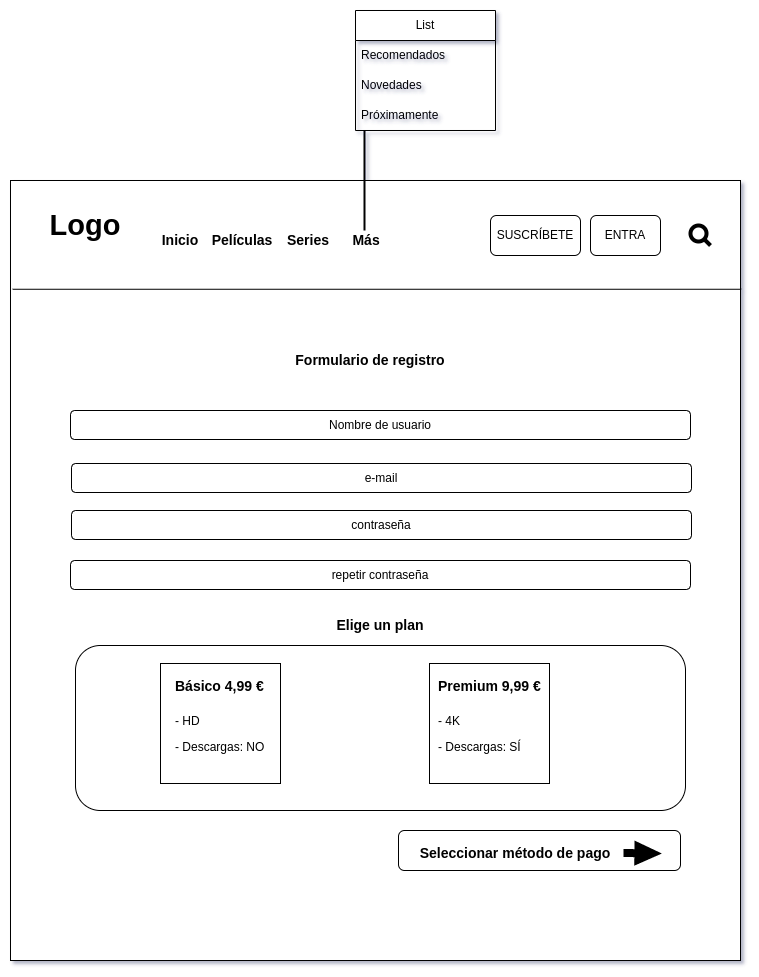

The diagram above was exported from draw.io. Its source (the exported page's mxGraphModel, read from the mxfile embedded in the PNG):
<mxGraphModel dx="1434" dy="1873" grid="1" gridSize="10" guides="1" tooltips="1" connect="1" arrows="1" fold="1" page="1" pageScale="1" pageWidth="850" pageHeight="1100" math="0" shadow="0">
  <root>
    <mxCell id="0" />
    <mxCell id="1" parent="0" />
    <mxCell id="I_dsV20E9XtTDNRDjwsF-1" value="" style="whiteSpace=wrap;html=1;imageAspect=0;" parent="1" vertex="1">
      <mxGeometry x="80" y="70" width="730" height="780" as="geometry" />
    </mxCell>
    <mxCell id="I_dsV20E9XtTDNRDjwsF-2" value="" style="endArrow=none;html=1;rounded=0;entryX=1.001;entryY=0.153;entryDx=0;entryDy=0;entryPerimeter=0;exitX=0.003;exitY=0.153;exitDx=0;exitDy=0;exitPerimeter=0;" parent="1" edge="1">
      <mxGeometry width="50" height="50" relative="1" as="geometry">
        <mxPoint x="82.19000000000005" y="178.76000000000022" as="sourcePoint" />
        <mxPoint x="810.73" y="178.76000000000022" as="targetPoint" />
      </mxGeometry>
    </mxCell>
    <mxCell id="I_dsV20E9XtTDNRDjwsF-3" value="&lt;font style=&quot;font-size: 29px;&quot;&gt;&lt;b&gt;Logo&lt;/b&gt;&lt;/font&gt;" style="text;html=1;strokeColor=none;fillColor=none;align=center;verticalAlign=middle;whiteSpace=wrap;rounded=0;" parent="1" vertex="1">
      <mxGeometry x="110" y="90" width="90" height="50" as="geometry" />
    </mxCell>
    <mxCell id="I_dsV20E9XtTDNRDjwsF-4" value="&lt;span style=&quot;font-size: 14px;&quot;&gt;&lt;b&gt;Inicio&lt;/b&gt;&lt;/span&gt;" style="text;html=1;strokeColor=none;fillColor=none;align=center;verticalAlign=middle;whiteSpace=wrap;rounded=0;fontSize=29;" parent="1" vertex="1">
      <mxGeometry x="220" y="110" width="60" height="30" as="geometry" />
    </mxCell>
    <mxCell id="I_dsV20E9XtTDNRDjwsF-5" value="&lt;span style=&quot;font-size: 14px;&quot;&gt;&lt;b&gt;Películas&lt;/b&gt;&lt;/span&gt;" style="text;html=1;strokeColor=none;fillColor=none;align=center;verticalAlign=middle;whiteSpace=wrap;rounded=0;fontSize=29;" parent="1" vertex="1">
      <mxGeometry x="282" y="110" width="60" height="30" as="geometry" />
    </mxCell>
    <mxCell id="I_dsV20E9XtTDNRDjwsF-6" value="&lt;span style=&quot;font-size: 14px;&quot;&gt;&lt;b&gt;Series&lt;/b&gt;&lt;/span&gt;" style="text;html=1;strokeColor=none;fillColor=none;align=center;verticalAlign=middle;whiteSpace=wrap;rounded=0;fontSize=29;" parent="1" vertex="1">
      <mxGeometry x="348" y="110" width="60" height="30" as="geometry" />
    </mxCell>
    <mxCell id="I_dsV20E9XtTDNRDjwsF-7" value="&lt;span style=&quot;font-size: 14px;&quot;&gt;&lt;b&gt;Más&amp;nbsp;&lt;/b&gt;&lt;/span&gt;" style="text;html=1;strokeColor=none;fillColor=none;align=center;verticalAlign=middle;whiteSpace=wrap;rounded=0;fontSize=29;" parent="1" vertex="1">
      <mxGeometry x="408" y="110" width="60" height="30" as="geometry" />
    </mxCell>
    <mxCell id="I_dsV20E9XtTDNRDjwsF-8" value="List" style="swimlane;fontStyle=0;childLayout=stackLayout;horizontal=1;startSize=30;horizontalStack=0;resizeParent=1;resizeParentMax=0;resizeLast=0;collapsible=1;marginBottom=0;whiteSpace=wrap;html=1;" parent="1" vertex="1">
      <mxGeometry x="425" y="-100" width="140" height="120" as="geometry" />
    </mxCell>
    <mxCell id="I_dsV20E9XtTDNRDjwsF-9" value="Recomendados" style="text;strokeColor=none;fillColor=none;align=left;verticalAlign=middle;spacingLeft=4;spacingRight=4;overflow=hidden;points=[[0,0.5],[1,0.5]];portConstraint=eastwest;rotatable=0;whiteSpace=wrap;html=1;" parent="I_dsV20E9XtTDNRDjwsF-8" vertex="1">
      <mxGeometry y="30" width="140" height="30" as="geometry" />
    </mxCell>
    <mxCell id="I_dsV20E9XtTDNRDjwsF-10" value="Novedades" style="text;strokeColor=none;fillColor=none;align=left;verticalAlign=middle;spacingLeft=4;spacingRight=4;overflow=hidden;points=[[0,0.5],[1,0.5]];portConstraint=eastwest;rotatable=0;whiteSpace=wrap;html=1;" parent="I_dsV20E9XtTDNRDjwsF-8" vertex="1">
      <mxGeometry y="60" width="140" height="30" as="geometry" />
    </mxCell>
    <mxCell id="I_dsV20E9XtTDNRDjwsF-11" value="Próximamente" style="text;strokeColor=none;fillColor=none;align=left;verticalAlign=middle;spacingLeft=4;spacingRight=4;overflow=hidden;points=[[0,0.5],[1,0.5]];portConstraint=eastwest;rotatable=0;whiteSpace=wrap;html=1;" parent="I_dsV20E9XtTDNRDjwsF-8" vertex="1">
      <mxGeometry y="90" width="140" height="30" as="geometry" />
    </mxCell>
    <mxCell id="I_dsV20E9XtTDNRDjwsF-12" value="SUSCRÍBETE" style="rounded=1;whiteSpace=wrap;html=1;" parent="1" vertex="1">
      <mxGeometry x="560" y="105" width="90" height="40" as="geometry" />
    </mxCell>
    <mxCell id="I_dsV20E9XtTDNRDjwsF-13" value="ENTRA" style="rounded=1;whiteSpace=wrap;html=1;" parent="1" vertex="1">
      <mxGeometry x="660" y="105" width="70" height="40" as="geometry" />
    </mxCell>
    <mxCell id="I_dsV20E9XtTDNRDjwsF-14" value="" style="html=1;verticalLabelPosition=bottom;align=center;labelBackgroundColor=#ffffff;verticalAlign=top;strokeWidth=4;strokeColor=#000000;shadow=0;dashed=0;shape=mxgraph.ios7.icons.looking_glass;" parent="1" vertex="1">
      <mxGeometry x="760" y="115" width="20" height="20" as="geometry" />
    </mxCell>
    <mxCell id="I_dsV20E9XtTDNRDjwsF-15" value="" style="line;strokeWidth=2;direction=south;html=1;strokeColor=#000000;" parent="1" vertex="1">
      <mxGeometry x="425" y="20" width="18" height="100" as="geometry" />
    </mxCell>
    <mxCell id="I_dsV20E9XtTDNRDjwsF-16" value="&lt;span style=&quot;font-size: 14px;&quot;&gt;&lt;b&gt;Formulario de registro&lt;/b&gt;&lt;/span&gt;" style="text;html=1;strokeColor=none;fillColor=none;align=center;verticalAlign=middle;whiteSpace=wrap;rounded=0;fontSize=29;" parent="1" vertex="1">
      <mxGeometry x="335" y="230" width="210" height="30" as="geometry" />
    </mxCell>
    <mxCell id="I_dsV20E9XtTDNRDjwsF-17" value="Nombre de usuario" style="rounded=1;whiteSpace=wrap;html=1;" parent="1" vertex="1">
      <mxGeometry x="140" y="300" width="620" height="29" as="geometry" />
    </mxCell>
    <mxCell id="I_dsV20E9XtTDNRDjwsF-34" value="e-mail" style="rounded=1;whiteSpace=wrap;html=1;" parent="1" vertex="1">
      <mxGeometry x="141" y="353" width="620" height="29" as="geometry" />
    </mxCell>
    <mxCell id="I_dsV20E9XtTDNRDjwsF-35" value="contraseña" style="rounded=1;whiteSpace=wrap;html=1;" parent="1" vertex="1">
      <mxGeometry x="141" y="400" width="620" height="29" as="geometry" />
    </mxCell>
    <mxCell id="I_dsV20E9XtTDNRDjwsF-36" value="repetir contraseña" style="rounded=1;whiteSpace=wrap;html=1;" parent="1" vertex="1">
      <mxGeometry x="140" y="450" width="620" height="29" as="geometry" />
    </mxCell>
    <mxCell id="I_dsV20E9XtTDNRDjwsF-37" value="" style="rounded=1;whiteSpace=wrap;html=1;" parent="1" vertex="1">
      <mxGeometry x="145" y="535" width="610" height="165" as="geometry" />
    </mxCell>
    <mxCell id="I_dsV20E9XtTDNRDjwsF-38" value="&lt;span style=&quot;font-size: 14px;&quot;&gt;&lt;b&gt;Elige un plan&lt;/b&gt;&lt;/span&gt;" style="text;html=1;strokeColor=none;fillColor=none;align=center;verticalAlign=middle;whiteSpace=wrap;rounded=0;fontSize=29;" parent="1" vertex="1">
      <mxGeometry x="345" y="495" width="210" height="30" as="geometry" />
    </mxCell>
    <mxCell id="I_dsV20E9XtTDNRDjwsF-39" value="" style="whiteSpace=wrap;html=1;aspect=fixed;" parent="1" vertex="1">
      <mxGeometry x="230" y="553" width="120" height="120" as="geometry" />
    </mxCell>
    <mxCell id="I_dsV20E9XtTDNRDjwsF-40" value="" style="whiteSpace=wrap;html=1;aspect=fixed;" parent="1" vertex="1">
      <mxGeometry x="499" y="553" width="120" height="120" as="geometry" />
    </mxCell>
    <mxCell id="I_dsV20E9XtTDNRDjwsF-43" value="&lt;h1&gt;&lt;font style=&quot;font-size: 14px;&quot;&gt;Básico 4,99 €&lt;/font&gt;&lt;/h1&gt;&lt;p&gt;- HD&lt;/p&gt;&lt;p&gt;- Descargas: NO&lt;/p&gt;" style="text;html=1;strokeColor=none;fillColor=none;spacing=5;spacingTop=-20;whiteSpace=wrap;overflow=hidden;rounded=0;" parent="1" vertex="1">
      <mxGeometry x="240" y="553" width="190" height="120" as="geometry" />
    </mxCell>
    <mxCell id="I_dsV20E9XtTDNRDjwsF-44" value="&lt;h1&gt;&lt;font style=&quot;font-size: 14px;&quot;&gt;Premium 9,99 €&lt;/font&gt;&lt;/h1&gt;&lt;p&gt;- 4K&lt;/p&gt;&lt;p&gt;- Descargas: SÍ&lt;/p&gt;" style="text;html=1;strokeColor=none;fillColor=none;spacing=5;spacingTop=-20;whiteSpace=wrap;overflow=hidden;rounded=0;" parent="1" vertex="1">
      <mxGeometry x="503" y="553" width="190" height="120" as="geometry" />
    </mxCell>
    <mxCell id="I_dsV20E9XtTDNRDjwsF-45" value="" style="rounded=1;whiteSpace=wrap;html=1;fontSize=14;" parent="1" vertex="1">
      <mxGeometry x="468" y="720" width="282" height="40" as="geometry" />
    </mxCell>
    <mxCell id="I_dsV20E9XtTDNRDjwsF-46" value="&lt;span style=&quot;font-size: 14px;&quot;&gt;&lt;b&gt;Seleccionar método de pago&lt;/b&gt;&lt;/span&gt;" style="text;html=1;strokeColor=none;fillColor=none;align=center;verticalAlign=middle;whiteSpace=wrap;rounded=0;fontSize=29;" parent="1" vertex="1">
      <mxGeometry x="480" y="723" width="210" height="30" as="geometry" />
    </mxCell>
    <mxCell id="I_dsV20E9XtTDNRDjwsF-47" value="" style="endArrow=classic;html=1;rounded=0;fontSize=14;shape=flexArrow;strokeWidth=2;fillColor=#000000;endWidth=14;endSize=7.35;width=5;" parent="1" edge="1">
      <mxGeometry width="50" height="50" relative="1" as="geometry">
        <mxPoint x="693" y="742.5" as="sourcePoint" />
        <mxPoint x="730" y="743" as="targetPoint" />
      </mxGeometry>
    </mxCell>
  </root>
</mxGraphModel>